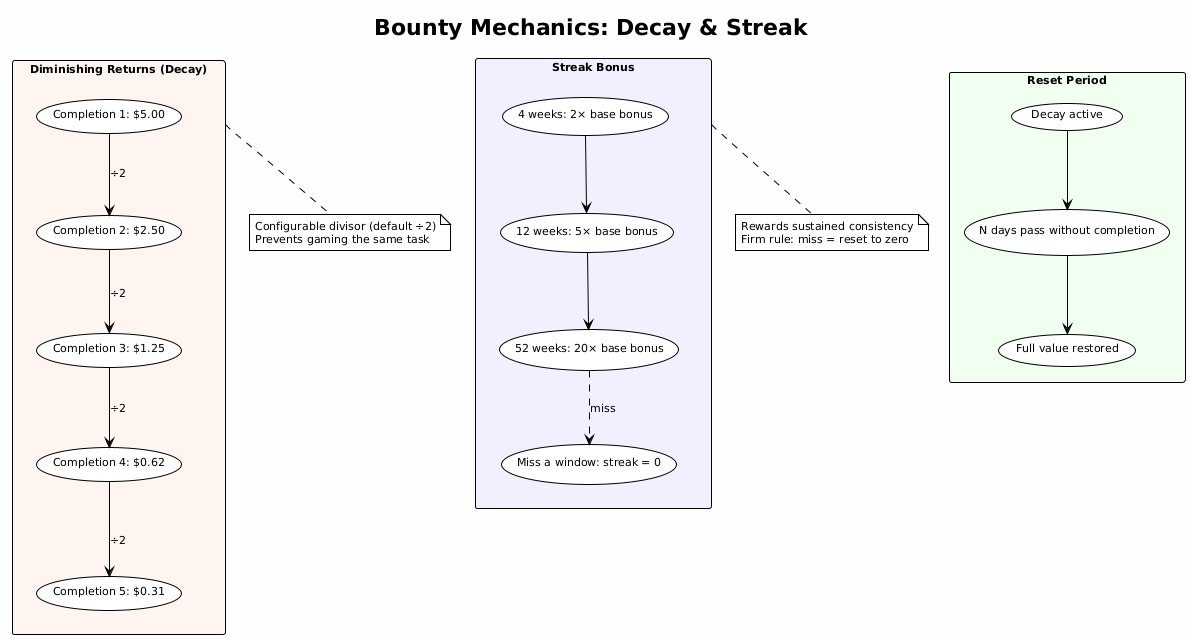

The diagram above was rendered by PlantUML. Its source (embedded in the PNG):
@startuml bounty_decay_streak
!theme plain
skinparam backgroundColor #FEFEFE
skinparam defaultFontSize 11

title Bounty Mechanics: Decay & Streak

rectangle "**Diminishing Returns (Decay)**" as decay #FFF5F0 {
  (Completion 1: $5.00) as d1
  (Completion 2: $2.50) as d2
  (Completion 3: $1.25) as d3
  (Completion 4: $0.62) as d4
  (Completion 5: $0.31) as d5
  d1 --> d2 : ÷2
  d2 --> d3 : ÷2
  d3 --> d4 : ÷2
  d4 --> d5 : ÷2
}

rectangle "**Reset Period**" as reset #F0FFF0 {
  (Decay active) as ra
  (N days pass without completion) as rw
  (Full value restored) as rf
  ra --> rw
  rw --> rf
}

rectangle "**Streak Bonus**" as streak #F0F0FF {
  (4 weeks: 2× base bonus) as s4
  (12 weeks: 5× base bonus) as s12
  (52 weeks: 20× base bonus) as s52
  (Miss a window: streak = 0) as s0
  s4 --> s12
  s12 --> s52
  s52 -[dashed]-> s0 : miss
}

note bottom of decay
  Configurable divisor (default ÷2)
  Prevents gaming the same task
end note

note bottom of streak
  Rewards sustained consistency
  Firm rule: miss = reset to zero
end note
@enduml